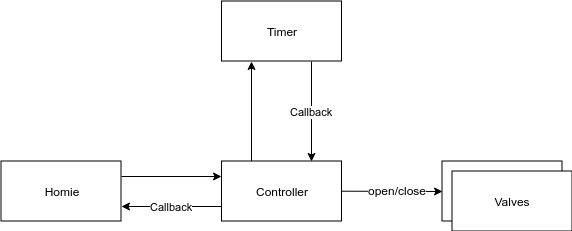

The diagram above was exported from draw.io. Its source (the exported page's mxGraphModel, read from the mxfile embedded in the PNG):
<mxGraphModel dx="1329" dy="899" grid="1" gridSize="10" guides="1" tooltips="1" connect="1" arrows="1" fold="1" page="1" pageScale="1" pageWidth="827" pageHeight="1169" math="0" shadow="0">
  <root>
    <mxCell id="0" />
    <mxCell id="1" parent="0" />
    <mxCell id="gZOYdYgRqXzsEMJal5LC-1" value="" style="group" parent="1" vertex="1" connectable="0">
      <mxGeometry x="450.5" y="202.5" width="130" height="70" as="geometry" />
    </mxCell>
    <mxCell id="gZOYdYgRqXzsEMJal5LC-2" value="Valves" style="rounded=0;whiteSpace=wrap;html=1;" parent="gZOYdYgRqXzsEMJal5LC-1" vertex="1">
      <mxGeometry width="120" height="60" as="geometry" />
    </mxCell>
    <mxCell id="gZOYdYgRqXzsEMJal5LC-3" value="Valves" style="rounded=0;whiteSpace=wrap;html=1;" parent="gZOYdYgRqXzsEMJal5LC-1" vertex="1">
      <mxGeometry x="10" y="10" width="120" height="60" as="geometry" />
    </mxCell>
    <mxCell id="gZOYdYgRqXzsEMJal5LC-4" value="" style="rounded=0;orthogonalLoop=1;jettySize=auto;html=1;entryX=0;entryY=0.5;entryDx=0;entryDy=0;" parent="1" source="gZOYdYgRqXzsEMJal5LC-7" target="gZOYdYgRqXzsEMJal5LC-2" edge="1">
      <mxGeometry relative="1" as="geometry">
        <mxPoint x="465.5" y="234.5" as="targetPoint" />
      </mxGeometry>
    </mxCell>
    <mxCell id="gZOYdYgRqXzsEMJal5LC-5" value="open/close&lt;br&gt;" style="text;html=1;resizable=0;points=[];align=center;verticalAlign=middle;labelBackgroundColor=#ffffff;" parent="gZOYdYgRqXzsEMJal5LC-4" vertex="1" connectable="0">
      <mxGeometry x="0.0964" y="1" relative="1" as="geometry">
        <mxPoint as="offset" />
      </mxGeometry>
    </mxCell>
    <mxCell id="qrqgJQceP3qP5RjZir03-3" style="edgeStyle=orthogonalEdgeStyle;rounded=0;orthogonalLoop=1;jettySize=auto;html=1;exitX=0.25;exitY=0;exitDx=0;exitDy=0;entryX=0.25;entryY=1;entryDx=0;entryDy=0;startArrow=none;startFill=0;" edge="1" parent="1" source="gZOYdYgRqXzsEMJal5LC-7" target="gZOYdYgRqXzsEMJal5LC-10">
      <mxGeometry relative="1" as="geometry" />
    </mxCell>
    <mxCell id="qrqgJQceP3qP5RjZir03-6" value="Callback" style="edgeStyle=orthogonalEdgeStyle;rounded=0;orthogonalLoop=1;jettySize=auto;html=1;exitX=0;exitY=0.75;exitDx=0;exitDy=0;entryX=1;entryY=0.75;entryDx=0;entryDy=0;startArrow=none;startFill=0;" edge="1" parent="1" source="gZOYdYgRqXzsEMJal5LC-7" target="qrqgJQceP3qP5RjZir03-1">
      <mxGeometry relative="1" as="geometry" />
    </mxCell>
    <mxCell id="gZOYdYgRqXzsEMJal5LC-7" value="Controller&lt;br&gt;" style="rounded=0;whiteSpace=wrap;html=1;" parent="1" vertex="1">
      <mxGeometry x="230" y="202.5" width="120" height="60" as="geometry" />
    </mxCell>
    <mxCell id="qrqgJQceP3qP5RjZir03-4" value="Callback" style="edgeStyle=orthogonalEdgeStyle;rounded=0;orthogonalLoop=1;jettySize=auto;html=1;exitX=0.75;exitY=1;exitDx=0;exitDy=0;entryX=0.75;entryY=0;entryDx=0;entryDy=0;startArrow=none;startFill=0;" edge="1" parent="1" source="gZOYdYgRqXzsEMJal5LC-10" target="gZOYdYgRqXzsEMJal5LC-7">
      <mxGeometry relative="1" as="geometry" />
    </mxCell>
    <mxCell id="gZOYdYgRqXzsEMJal5LC-10" value="Timer&lt;br&gt;" style="rounded=0;whiteSpace=wrap;html=1;" parent="1" vertex="1">
      <mxGeometry x="230" y="42.5" width="120" height="60" as="geometry" />
    </mxCell>
    <mxCell id="qrqgJQceP3qP5RjZir03-5" style="edgeStyle=orthogonalEdgeStyle;rounded=0;orthogonalLoop=1;jettySize=auto;html=1;exitX=1;exitY=0.25;exitDx=0;exitDy=0;entryX=0;entryY=0.25;entryDx=0;entryDy=0;startArrow=none;startFill=0;" edge="1" parent="1" source="qrqgJQceP3qP5RjZir03-1" target="gZOYdYgRqXzsEMJal5LC-7">
      <mxGeometry relative="1" as="geometry" />
    </mxCell>
    <mxCell id="qrqgJQceP3qP5RjZir03-1" value="Homie&lt;br&gt;" style="rounded=0;whiteSpace=wrap;html=1;" vertex="1" parent="1">
      <mxGeometry x="9.5" y="202.5" width="120" height="60" as="geometry" />
    </mxCell>
  </root>
</mxGraphModel>